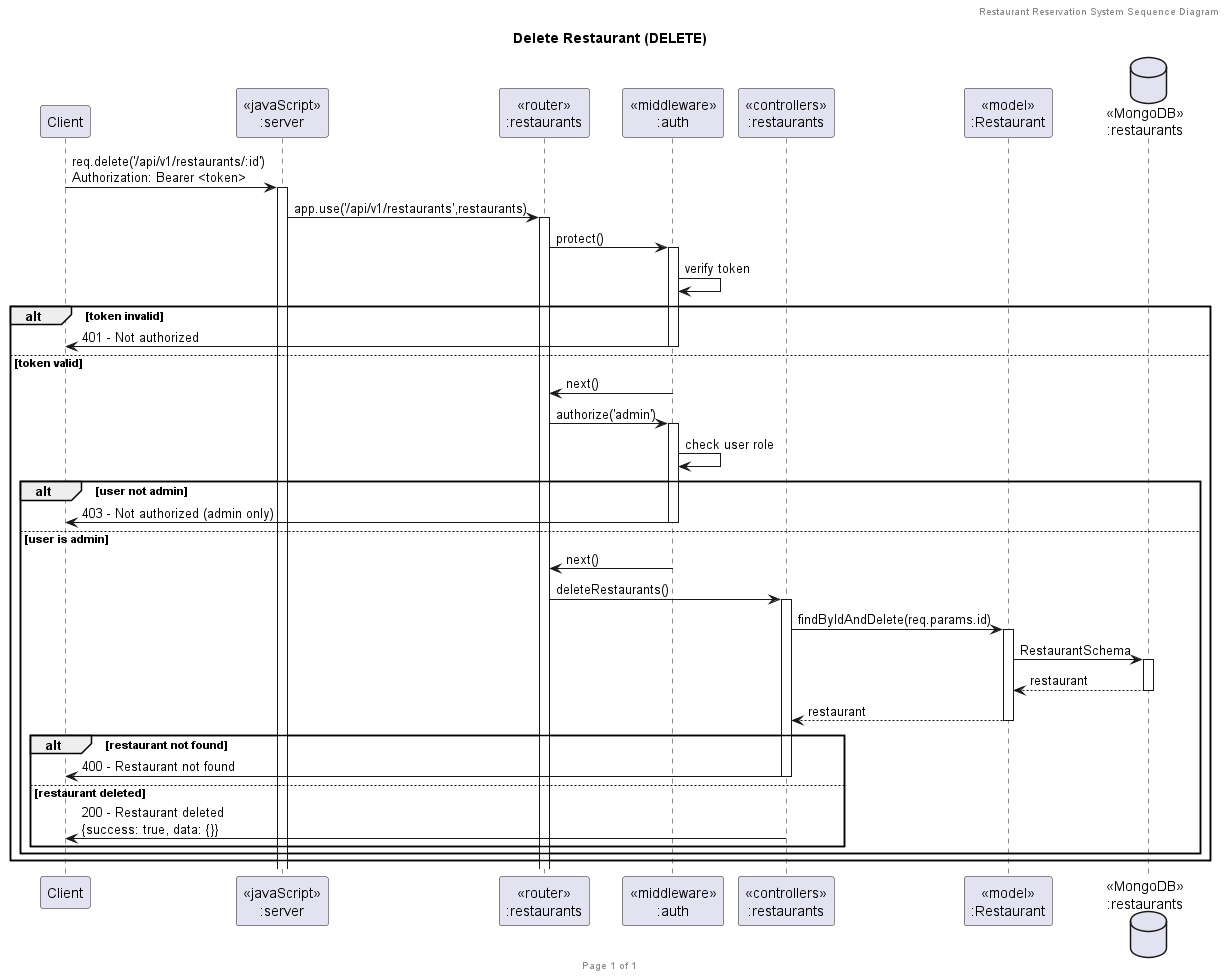

The diagram above was rendered by PlantUML. Its source (embedded in the PNG):
@startuml Delete Restaurant (DELETE)

header Restaurant Reservation System Sequence Diagram
footer Page %page% of %lastpage%
title "Delete Restaurant (DELETE)"

participant "Client" as client
participant "<<javaScript>>\n:server" as server
participant "<<router>>\n:restaurants" as routerRestaurants
participant "<<middleware>>\n:auth" as middlewareAuth
participant "<<controllers>>\n:restaurants" as controllersRestaurants
participant "<<model>>\n:Restaurant" as modelRestaurant
database "<<MongoDB>>\n:restaurants" as RestaurantsDatabase

client->server ++:req.delete('/api/v1/restaurants/:id')\nAuthorization: Bearer <token>
server->routerRestaurants ++:app.use('/api/v1/restaurants',restaurants)
routerRestaurants -> middlewareAuth ++:protect()
middlewareAuth->middlewareAuth:verify token
alt token invalid
    middlewareAuth->client --:401 - Not authorized
else token valid
    middlewareAuth->routerRestaurants --:next()
    routerRestaurants -> middlewareAuth ++:authorize('admin')
    middlewareAuth->middlewareAuth:check user role
    alt user not admin
        middlewareAuth->client --:403 - Not authorized (admin only)
    else user is admin
        middlewareAuth->routerRestaurants --:next()
        routerRestaurants -> controllersRestaurants ++:deleteRestaurants()
        controllersRestaurants->modelRestaurant ++:findByIdAndDelete(req.params.id)
        modelRestaurant ->RestaurantsDatabase ++: RestaurantSchema
        RestaurantsDatabase --> modelRestaurant --: restaurant
        controllersRestaurants <-- modelRestaurant --:restaurant
        alt restaurant not found
            controllersRestaurants->client --:400 - Restaurant not found
        else restaurant deleted
            controllersRestaurants->client --:200 - Restaurant deleted\n{success: true, data: {}}
        end
    end
end

@enduml